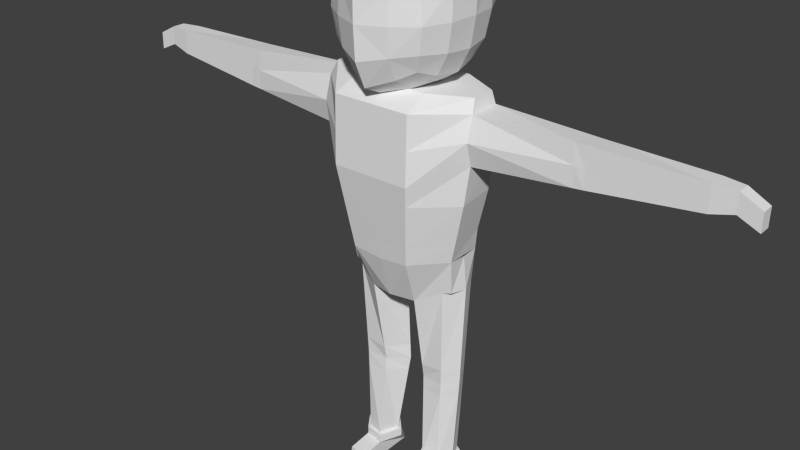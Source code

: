 # Source: Dummy.blend  (saved by Blender 2.75.0; exported with 4.5.12 LTS)
import bpy
from mathutils import Matrix  # noqa: F401  (used for matrix-valued properties, if any)

bpy.ops.wm.read_factory_settings(use_empty=True)
scene = bpy.context.scene
scene.name = 'Scene'

# ---- collections
col_collection_1 = bpy.data.collections.new('Collection 1'); scene.collection.children.link(col_collection_1)
col_collection_8 = bpy.data.collections.new('Collection 8'); scene.collection.children.link(col_collection_8)

# ---- world
world_world = bpy.data.worlds.new('World'); scene.world = world_world
world_world.color = (0.05088, 0.05088, 0.05088)
world_world.use_sun_shadow = False
world_world.sun_shadow_jitter_overblur = 0.0
world_world.cycles.sampling_method = 'MANUAL'
world_world.cycles.sample_map_resolution = 256

# ---- meshes
me_cube_001 = bpy.data.meshes.new('Cube.001')
me_cube_001.from_pydata([(-4.293, -0.1668, 1.785), (-4.296, 0.01643, 1.525), (-2.598, 0.1028, 1.805), (-2.598, 0.09615, 1.311), (-2.581, -0.2461, 1.841), (-2.598, -0.2536, 1.311), (-4.009, 0.05187, 1.797), (-4.009, -0.1971, 1.797), (-4.005, 0.0481, 1.455), (-4.005, -0.2035, 1.455), (-2.589, -0.2498, 1.576), (-2.598, 0.0995, 1.558), (-4.005, -0.2005, 1.626), (-4.005, 0.05013, 1.626), (-4.294, 0.02031, 1.785), (-4.568, -0.1629, 1.522), (-4.569, -0.165, 1.4), (-4.568, 0.01422, 1.643), (-4.568, -0.161, 1.643), (-4.568, 0.01261, 1.522), (-4.569, 0.01105, 1.4), (-2.455, 0.101, 1.299), (-2.455, -0.2586, 1.299), (-2.455, 0.1079, 1.808), (-2.439, -0.2509, 1.84), (-2.455, 0.1134, 1.553), (-2.447, -0.2637, 1.569), (-2.827, 0.08832, 1.335), (-2.828, -0.2454, 1.335), (-2.828, 0.09454, 1.804), (-2.813, -0.2381, 1.834), (-2.828, 0.09146, 1.569), (-2.82, -0.2418, 1.584), (-4.295, -0.1684, 1.655), (-4.296, -0.1706, 1.525), (-4.295, 0.01809, 1.655), (4.294, 0.02031, 1.785), (4.296, 0.01643, 1.525), (2.598, 0.1028, 1.805), (2.598, 0.09615, 1.311), (2.581, -0.2461, 1.841), (2.598, -0.2536, 1.311), (4.009, 0.05187, 1.797), (4.009, -0.1971, 1.797), (4.005, 0.0481, 1.455), (4.005, -0.2035, 1.455), (2.589, -0.2498, 1.576), (2.598, 0.0995, 1.558), (4.005, -0.2005, 1.626), (4.005, 0.05013, 1.626), (4.293, -0.1668, 1.785), (4.568, -0.1629, 1.522), (4.569, -0.165, 1.4), (4.568, 0.01422, 1.643), (4.568, -0.161, 1.643), (4.568, 0.01261, 1.522), (4.569, 0.01105, 1.4), (2.455, 0.101, 1.299), (2.455, -0.2586, 1.299), (2.455, 0.1079, 1.808), (2.439, -0.2509, 1.84), (2.455, 0.1134, 1.553), (2.447, -0.2637, 1.569), (2.827, 0.08832, 1.335), (2.828, -0.2454, 1.335), (2.828, 0.09454, 1.804), (2.813, -0.2381, 1.834), (2.828, 0.09146, 1.569), (2.82, -0.2418, 1.584), (0.3577, 0.8603, 3.29), (0.3466, 0.7824, 2.559), (0.849, 0.3589, 3.308), (0.8473, -0.3668, 3.298), (0.7875, -0.3632, 2.509), (0.7872, 0.3414, 2.524), (0.356, -0.9064, 3.249), (0.3469, -0.8925, 2.485), (0.3468, 0.309, 2.087), (0.3471, -0.4229, 2.018), (0.407, -0.4476, 3.811), (0.4086, 0.376, 3.848), (0.3746, 0.8791, 2.898), (0.9154, -0.00265, 3.353), (0.8491, -0.3828, 2.885), (0.8342, -0.00544, 2.491), (0.8494, 0.3754, 2.891), (0.3743, -0.9244, 2.864), (0.3723, -0.03347, 1.99), (0.4534, -0.0338, 3.907), (0.3507, 0.7009, 3.639), (0.6594, 0.6644, 3.256), (0.6301, 0.6224, 2.561), (0.3214, 0.5869, 2.285), (0.723, 0.3424, 3.664), (0.7205, -0.3701, 3.642), (0.6569, -0.6844, 3.233), (0.6305, -0.6771, 2.525), (0.6308, -0.3594, 2.208), (0.6303, 0.3037, 2.243), (0.3482, -0.7702, 3.583), (0.3219, -0.7467, 2.18), (0.8993, -0.002022, 2.895), (0.6807, 0.6892, 2.887), (0.7956, -0.01176, 3.734), (0.6802, -0.7094, 2.871), (0.6739, -0.01517, 2.177), (0.539, -0.606, 2.293), (0.588, -0.6197, 3.497), (0.5385, 0.5132, 2.354), (0.5908, 0.5818, 3.532), (1.106, -0.3063, 1.183), (1.106, 0.1468, 1.183), (1.106, -0.2966, 1.833), (0.8381, 0.2205, -0.1974), (1.106, 0.1555, 1.833), (0.8381, -0.2788, -0.2041), (0.6813, -0.2402, -0.7213), (0.7986, -0.2087, -0.6969), (0.7986, 0.2106, -0.6878), (0.8982, 0.1752, 0.1184), (0.8982, -0.2941, 0.04954), (1.041, 0.175, 0.7157), (1.041, -0.3304, 0.6516), (1.062, -0.201, 2.001), (1.062, 0.1342, 2.001), (0.553, -0.837, 0.9257), (0.553, 0.6199, 0.9257), (0.553, 0.6073, 1.85), (0.419, -0.6602, -0.2376), (0.419, 0.6354, -0.2309), (0.553, -0.8118, 1.85), (0.3421, -0.3934, -0.8915), (0.4023, 0.3709, -0.7372), (0.4491, -0.6999, 0.02357), (0.4491, 0.5179, 0.09241), (0.5205, 0.5172, 0.7076), (0.5205, -0.7942, 0.6435), (0.5309, 0.4115, 2.001), (0.5309, -0.4582, 2.001), (0.6094, -0.1912, -3.451), (0.6879, 0.1495, -3.451), (0.3853, -0.2437, -3.451), (0.4926, 0.2545, -3.451), (0.3288, -0.1621, -2.178), (0.6356, -0.1814, -2.182), (0.7407, 0.1797, -2.202), (0.3751, 0.2777, -2.2), (0.8503, -0.02906, -0.2067), (0.8731, 0.001061, -0.6983), (0.8733, 0.001004, -0.6954), (0.1239, 0.04958, -0.845), (0.7373, -0.01347, -3.451), (0.2789, 0.02494, -3.451), (0.101, 0.09281, -2.192), (0.8158, -0.004259, -2.196), (0.6265, -0.2327, -3.451), (0.7223, 0.1833, -3.451), (0.353, -0.2968, -3.451), (0.484, 0.3114, -3.451), (0.7826, -0.01572, -3.451), (0.2231, 0.03116, -3.451), (0.3514, -0.2978, -3.57), (0.4824, 0.3104, -3.57), (0.781, -0.01673, -3.57), (0.2215, 0.03015, -3.57), (0.625, -0.5925, -3.608), (0.3514, -0.6566, -3.608), (0.3514, -0.6822, -3.813), (0.625, 0.3301, -3.813), (0.3514, 0.266, -3.813), (0.4882, 0.2981, -3.813), (0.7207, 0.1823, -3.57), (0.625, -0.2337, -3.57), (0.625, -0.6182, -3.813), (1.106, -0.3947, 1.508), (1.106, 0.2444, 1.508), (0.553, -0.8244, 1.388), (0.553, 0.6136, 1.388), (4.295, -0.1684, 1.655), (4.295, 0.01809, 1.655), (0.6429, -0.1908, -1.952), (0.3794, 0.2927, -1.969), (0.331, -0.1992, -1.978), (0.825, -0.003413, -1.958), (0.1047, 0.08586, -1.982), (0.75, 0.1847, -1.963), (4.296, -0.1706, 1.525), (0.3374, -0.1745, -2.371), (0.7327, 0.1751, -2.392), (0.6316, -0.1829, -2.375), (0.393, 0.2742, -2.39), (0.1281, 0.08248, -2.383), (0.8039, -0.00566, -2.387), (-0.3577, 0.8603, 3.29), (-0.3466, 0.7824, 2.559), (-0.849, 0.3589, 3.308), (-0.8473, -0.3668, 3.298), (-0.7875, -0.3632, 2.509), (-0.7872, 0.3414, 2.524), (-0.356, -0.9064, 3.249), (-0.3469, -0.8925, 2.485), (-0.3468, 0.309, 2.087), (-0.3471, -0.4229, 2.018), (-0.407, -0.4476, 3.811), (-0.4086, 0.376, 3.848), (0.0, 1.001, 3.368), (-0.3746, 0.8791, 2.898), (0.0, 0.8821, 2.536), (-0.9154, -0.00265, 3.353), (-0.8491, -0.3828, 2.885), (-0.8342, -0.00544, 2.491), (-0.8494, 0.3754, 2.891), (0.0, -1.081, 3.305), (0.0, -1.059, 2.416), (-0.3743, -0.9244, 2.864), (0.0, 0.3359, 1.993), (-0.3723, -0.03347, 1.99), (0.0, -0.52, 1.883), (-0.4534, -0.0338, 3.907), (0.0, 0.4347, 3.945), (0.0, -0.5622, 3.892), (-0.3507, 0.7009, 3.639), (-0.6594, 0.6644, 3.256), (-0.6301, 0.6224, 2.561), (-0.3214, 0.5869, 2.285), (-0.723, 0.3424, 3.664), (-0.7205, -0.3701, 3.642), (-0.6569, -0.6844, 3.233), (-0.6305, -0.6771, 2.525), (-0.6308, -0.3594, 2.208), (-0.6303, 0.3037, 2.243), (-0.3482, -0.7702, 3.583), (-0.3219, -0.7467, 2.18), (0.0, 1.007, 2.916), (-0.8993, -0.002022, 2.895), (0.0, -1.084, 2.861), (0.0, -0.05606, 1.866), (0.0, -0.0623, 3.976), (0.0, 0.8241, 3.757), (-0.6807, 0.6892, 2.887), (0.0, 0.6504, 2.228), (-0.7956, -0.01176, 3.734), (-0.6802, -0.7094, 2.871), (-0.6739, -0.01517, 2.177), (0.0, -0.9425, 3.674), (0.0, -0.9046, 2.061), (-0.539, -0.606, 2.293), (-0.588, -0.6197, 3.497), (-0.5385, 0.5132, 2.354), (-0.5908, 0.5818, 3.532), (0.0, 0.6199, 0.9257), (0.0, -0.837, 0.9257), (-1.106, -0.3063, 1.183), (-1.106, 0.1468, 1.183), (-1.106, -0.2966, 1.833), (-0.8381, 0.2205, -0.1974), (-1.106, 0.1555, 1.833), (0.0, 0.6073, 1.85), (0.0, 0.6354, -0.2644), (0.0, -0.8118, 1.85), (0.0, -0.6602, -0.2711), (-0.8381, -0.2788, -0.2041), (-0.6813, -0.2402, -0.7213), (0.0, 0.5527, -0.6805), (0.0, -0.4732, -0.8792), (-0.7986, -0.2087, -0.6969), (-0.7986, 0.2106, -0.6878), (-0.8982, 0.1752, 0.1184), (-0.8982, -0.2941, 0.04954), (0.0, -0.6999, -0.002403), (0.0, 0.5179, 0.06644), (-1.041, 0.175, 0.7157), (-1.041, -0.3304, 0.6516), (0.0, -0.7942, 0.6354), (0.0, 0.5172, 0.6994), (-1.062, -0.201, 2.001), (-1.062, 0.1342, 2.001), (0.0, 0.4115, 2.001), (0.0, -0.4582, 2.001), (-0.553, -0.837, 0.9257), (-0.553, 0.6199, 0.9257), (-0.553, 0.6073, 1.85), (-0.419, -0.6602, -0.2376), (-0.419, 0.6354, -0.2309), (-0.553, -0.8118, 1.85), (-0.3421, -0.3934, -0.8915), (-0.4023, 0.3709, -0.7372), (-0.4491, -0.6999, 0.02357), (-0.4491, 0.5179, 0.09241), (-0.5205, 0.5172, 0.7076), (-0.5205, -0.7942, 0.6435), (-0.5309, 0.4115, 2.001), (-0.5309, -0.4582, 2.001), (-0.6094, -0.1912, -3.451), (-0.6879, 0.1495, -3.451), (-0.3853, -0.2437, -3.451), (-0.4926, 0.2545, -3.451), (-0.3288, -0.1621, -2.178), (-0.6356, -0.1814, -2.182), (-0.7407, 0.1797, -2.202), (-0.3751, 0.2777, -2.2), (-0.8503, -0.02906, -0.2067), (-0.8731, 0.001061, -0.6983), (-0.8733, 0.001004, -0.6954), (0.0, 0.05004, -0.8535), (-0.1239, 0.04958, -0.845), (-0.7373, -0.01347, -3.451), (-0.2789, 0.02494, -3.451), (-0.101, 0.09281, -2.192), (-0.8158, -0.004259, -2.196), (-0.6265, -0.2327, -3.451), (-0.7223, 0.1833, -3.451), (-0.353, -0.2968, -3.451), (-0.484, 0.3114, -3.451), (-0.7826, -0.01572, -3.451), (-0.2231, 0.03116, -3.451), (-0.3514, -0.2978, -3.57), (-0.4824, 0.3104, -3.57), (-0.781, -0.01673, -3.57), (-0.2215, 0.03015, -3.57), (-0.3514, -0.6566, -3.608), (-0.625, -0.6182, -3.813), (-0.3514, -0.6822, -3.813), (-0.3514, 0.266, -3.813), (-0.4882, 0.2981, -3.813), (-0.7207, 0.1823, -3.57), (-0.625, -0.2337, -3.57), (-0.625, -0.5925, -3.608), (-0.625, 0.3301, -3.813), (0.0, -0.8244, 1.388), (-1.106, -0.3947, 1.508), (0.0, 0.6136, 1.388), (-1.106, 0.2444, 1.508), (-0.553, -0.8244, 1.388), (-0.553, 0.6136, 1.388), (-0.6429, -0.1908, -1.952), (-0.3794, 0.2927, -1.969), (-0.331, -0.1992, -1.978), (-0.825, -0.003413, -1.958), (-0.1047, 0.08586, -1.982), (-0.75, 0.1847, -1.963), (-0.3374, -0.1745, -2.371), (-0.7327, 0.1751, -2.392), (-0.6316, -0.1829, -2.375), (-0.393, 0.2742, -2.39), (-0.1281, 0.08248, -2.383), (-0.8039, -0.00566, -2.387)], [], [(26, 10, 5, 22), (22, 5, 3, 21), (23, 2, 4, 24), (25, 11, 2, 23), (32, 12, 9, 28), (28, 9, 8, 27), (29, 6, 7, 30), (31, 13, 6, 29), (27, 8, 13, 31), (30, 7, 12, 32), (21, 3, 11, 25), (24, 4, 10, 26), (19, 20, 16, 15), (17, 19, 15, 18), (4, 30, 32, 10), (3, 27, 31, 11), (11, 31, 29, 2), (2, 29, 30, 4), (5, 28, 27, 3), (10, 32, 28, 5), (13, 35, 14, 6), (6, 14, 0, 7), (9, 34, 1, 8), (12, 33, 34, 9), (7, 0, 33, 12), (8, 1, 35, 13), (34, 16, 20, 1), (35, 19, 17, 14), (14, 17, 18, 0), (0, 18, 15, 33), (1, 20, 19, 35), (33, 15, 16, 34), (62, 58, 41, 46), (58, 57, 39, 41), (59, 60, 40, 38), (61, 59, 38, 47), (68, 64, 45, 48), (64, 63, 44, 45), (65, 66, 43, 42), (67, 65, 42, 49), (63, 67, 49, 44), (66, 68, 48, 43), (57, 61, 47, 39), (60, 62, 46, 40), (55, 51, 52, 56), (53, 54, 51, 55), (40, 46, 68, 66), (39, 47, 67, 63), (47, 38, 65, 67), (38, 40, 66, 65), (41, 39, 63, 64), (46, 41, 64, 68), (69, 81, 233, 205), (69, 205, 238, 89), (69, 89, 109, 90), (69, 90, 102, 81), (70, 207, 233, 81), (70, 81, 102, 91), (70, 91, 108, 92), (70, 92, 240, 207), (71, 82, 101, 85), (71, 85, 102, 90), (71, 90, 109, 93), (71, 93, 103, 82), (72, 83, 101, 82), (72, 82, 103, 94), (72, 94, 107, 95), (72, 95, 104, 83), (73, 84, 101, 83), (73, 83, 104, 96), (73, 96, 106, 97), (73, 97, 105, 84), (74, 85, 101, 84), (74, 84, 105, 98), (74, 98, 108, 91), (74, 91, 102, 85), (75, 212, 235, 86), (75, 86, 104, 95), (75, 95, 107, 99), (75, 99, 244, 212), (76, 86, 235, 213), (76, 213, 245, 100), (76, 100, 106, 96), (76, 96, 104, 86), (77, 87, 236, 215), (77, 215, 240, 92), (77, 92, 108, 98), (77, 98, 105, 87), (78, 87, 105, 97), (78, 97, 106, 100), (78, 100, 245, 217), (79, 88, 237, 220), (79, 220, 244, 99), (79, 99, 107, 94), (79, 94, 103, 88), (80, 219, 237, 88), (80, 88, 103, 93), (80, 93, 109, 89), (80, 89, 238, 219), (147, 115, 117, 148), (134, 119, 113, 129), (127, 257, 277, 137), (177, 175, 111, 126), (133, 269, 260, 128), (176, 329, 251, 125), (189, 187, 141, 139), (128, 260, 264, 131), (136, 273, 269, 133), (121, 122, 120, 119), (135, 121, 119, 134), (126, 111, 121, 135), (111, 110, 122, 121), (125, 251, 273, 136), (138, 137, 277, 278), (112, 114, 124, 123), (130, 112, 123, 138), (259, 130, 138, 278), (123, 124, 137, 138), (110, 125, 136, 122), (250, 126, 135, 274), (274, 135, 134, 270), (122, 136, 133, 120), (304, 263, 132, 150), (174, 176, 125, 110), (331, 177, 126, 250), (114, 127, 137, 124), (258, 129, 132, 263), (270, 134, 129, 258), (190, 188, 140, 142), (192, 189, 139, 151), (191, 190, 142, 152), (184, 181, 146, 153), (183, 180, 144, 154), (180, 182, 143, 144), (182, 184, 153, 143), (187, 191, 152, 141), (188, 192, 151, 140), (264, 304, 150, 131), (116, 149, 148, 117), (142, 140, 156, 158), (152, 142, 158, 160), (140, 151, 159, 156), (141, 152, 160, 157), (139, 141, 157, 155), (151, 139, 155, 159), (157, 160, 164, 161), (160, 158, 162, 164), (164, 169, 167, 166, 161), (119, 120, 115, 113), (149, 118, 148), (129, 113, 118, 132), (115, 116, 117), (115, 128, 131, 116), (120, 133, 128, 115), (181, 185, 145, 146), (185, 183, 154, 145), (113, 147, 148, 118), (169, 164, 162), (257, 127, 177, 331), (112, 130, 176, 174), (130, 259, 329, 176), (127, 114, 175, 177), (118, 149, 183, 185), (132, 118, 185, 181), (131, 150, 184, 182), (116, 131, 182, 180), (149, 116, 180, 183), (150, 132, 181, 184), (145, 154, 192, 188), (143, 153, 191, 187), (153, 146, 190, 191), (154, 144, 189, 192), (146, 145, 188, 190), (144, 143, 187, 189), (193, 205, 233, 206), (193, 221, 238, 205), (193, 222, 249, 221), (193, 206, 239, 222), (194, 206, 233, 207), (194, 223, 239, 206), (194, 224, 248, 223), (194, 207, 240, 224), (195, 211, 234, 208), (195, 222, 239, 211), (195, 225, 249, 222), (195, 208, 241, 225), (196, 208, 234, 209), (196, 226, 241, 208), (196, 227, 247, 226), (196, 209, 242, 227), (197, 209, 234, 210), (197, 228, 242, 209), (197, 229, 246, 228), (197, 210, 243, 229), (198, 210, 234, 211), (198, 230, 243, 210), (198, 223, 248, 230), (198, 211, 239, 223), (199, 214, 235, 212), (199, 227, 242, 214), (199, 231, 247, 227), (199, 212, 244, 231), (200, 232, 245, 213), (200, 228, 246, 232), (200, 214, 242, 228), (201, 215, 236, 216), (201, 224, 240, 215), (201, 230, 248, 224), (201, 216, 243, 230), (202, 229, 243, 216), (202, 232, 246, 229), (202, 217, 245, 232), (203, 220, 237, 218), (203, 231, 244, 220), (203, 226, 247, 231), (203, 218, 241, 226), (204, 218, 237, 219), (204, 225, 241, 218), (204, 221, 249, 225), (204, 219, 238, 221), (301, 302, 265, 261), (288, 283, 255, 267), (281, 291, 277, 257), (334, 280, 253, 332), (287, 282, 260, 269), (333, 279, 251, 329), (343, 293, 295, 341), (282, 285, 264, 260), (290, 287, 269, 273), (271, 267, 268, 272), (289, 288, 267, 271), (280, 289, 271, 253), (253, 271, 272, 252), (279, 290, 273, 251), (292, 278, 277, 291), (254, 275, 276, 256), (284, 292, 275, 254), (259, 278, 292, 284), (275, 292, 291, 276), (252, 272, 290, 279), (250, 274, 289, 280), (274, 270, 288, 289), (272, 268, 287, 290), (304, 305, 286, 263), (330, 252, 279, 333), (331, 250, 280, 334), (256, 276, 291, 281), (258, 263, 286, 283), (270, 258, 283, 288), (344, 296, 294, 342), (346, 306, 293, 343), (345, 307, 296, 344), (339, 308, 300, 336), (338, 309, 298, 335), (335, 298, 297, 337), (337, 297, 308, 339), (341, 295, 307, 345), (342, 294, 306, 346), (264, 285, 305, 304), (262, 265, 302, 303), (296, 313, 311, 294), (307, 315, 313, 296), (294, 311, 314, 306), (295, 312, 315, 307), (293, 310, 312, 295), (306, 314, 310, 293), (312, 316, 319, 315), (315, 319, 317, 313), (319, 316, 320, 322, 323), (267, 255, 261, 268), (303, 302, 266), (283, 286, 266, 255), (261, 265, 262), (261, 262, 285, 282), (268, 261, 282, 287), (336, 300, 299, 340), (340, 299, 309, 338), (255, 266, 302, 301), (323, 317, 319), (257, 331, 334, 281), (254, 330, 333, 284), (284, 333, 329, 259), (281, 334, 332, 256), (266, 340, 338, 303), (286, 336, 340, 266), (285, 337, 339, 305), (262, 335, 337, 285), (303, 338, 335, 262), (305, 339, 336, 286), (299, 342, 346, 309), (297, 341, 345, 308), (308, 345, 344, 300), (309, 346, 343, 298), (300, 344, 342, 299), (298, 343, 341, 297), (235, 214, 200, 213), (49, 42, 36, 179), (42, 43, 50, 36), (45, 44, 37, 186), (48, 45, 186, 178), (43, 48, 178, 50), (44, 49, 179, 37), (186, 37, 56, 52), (179, 36, 53, 55), (36, 50, 54, 53), (50, 178, 51, 54), (37, 179, 55, 56), (178, 186, 52, 51), (112, 174, 62, 60), (111, 175, 61, 57), (175, 114, 59, 61), (114, 112, 60, 59), (110, 111, 57, 58), (174, 110, 58, 62), (155, 157, 161, 172), (159, 155, 172, 163), (158, 156, 171, 162), (156, 159, 163, 171), (172, 161, 166, 165), (165, 166, 167, 173), (173, 167, 169, 170, 168), (168, 170, 169, 162, 171), (163, 172, 165, 173, 168, 171), (310, 326, 316, 312), (314, 318, 326, 310), (313, 317, 325, 311), (311, 325, 318, 314), (326, 327, 320, 316), (327, 321, 322, 320), (321, 328, 324, 323, 322), (328, 325, 317, 323, 324), (318, 325, 328, 321, 327, 326), (254, 24, 26, 330), (253, 21, 25, 332), (332, 25, 23, 256), (256, 23, 24, 254), (252, 22, 21, 253), (330, 26, 22, 252)])
_uv = me_cube_001.uv_layers.new(name='UVMap')
_uv.uv.foreach_set('vector', [0.5235, 0.8753, 0.5076, 0.8753, 0.5078, 0.846, 0.5237, 0.8452, 0.5237, 0.8452, 0.5078, 0.846, 0.5042, 0.8074, 0.52, 0.8054, 0.5176, 0.945, 0.5018, 0.9431, 0.5073, 0.9046, 0.5229, 0.9053, 0.5137, 0.9731, 0.4979, 0.9703, 0.5018, 0.9431, 0.5176, 0.945, 0.482, 0.8752, 0.3502, 0.8748, 0.351, 0.8558, 0.4823, 0.8475, 0.4823, 0.8475, 0.351, 0.8558, 0.3482, 0.8279, 0.4788, 0.8107, 0.4764, 0.9396, 0.3462, 0.9214, 0.3491, 0.8938, 0.4817, 0.9029, 0.4727, 0.9655, 0.3438, 0.9403, 0.3462, 0.9214, 0.4764, 0.9396, 0.4788, 0.8107, 0.3482, 0.8279, 0.3438, 0.8094, 0.4729, 0.7852, 0.4817, 0.9029, 0.3491, 0.8938, 0.3502, 0.8748, 0.482, 0.8752, 0.52, 0.8054, 0.5042, 0.8074, 0.4981, 0.7807, 0.5139, 0.7776, 0.5229, 0.9053, 0.5073, 0.9046, 0.5076, 0.8753, 0.5235, 0.8753, 0.3125, 0.4662, 0.3125, 0.4526, 0.3321, 0.4524, 0.3321, 0.466, 0.3125, 0.4797, 0.3125, 0.4662, 0.3321, 0.466, 0.332, 0.4794, 0.5073, 0.9046, 0.4817, 0.9029, 0.482, 0.8752, 0.5076, 0.8753, 0.5042, 0.8074, 0.4788, 0.8107, 0.4729, 0.7852, 0.4981, 0.7807, 0.4979, 0.9703, 0.4727, 0.9655, 0.4764, 0.9396, 0.5018, 0.9431, 0.5018, 0.9431, 0.4764, 0.9396, 0.4817, 0.9029, 0.5073, 0.9046, 0.5078, 0.846, 0.4823, 0.8475, 0.4788, 0.8107, 0.5042, 0.8074, 0.5076, 0.8753, 0.482, 0.8752, 0.4823, 0.8475, 0.5078, 0.846, 0.8062, 0.8405, 0.7888, 0.9097, 0.7664, 0.8913, 0.7648, 0.8351, 0.7648, 0.8351, 0.7664, 0.8913, 0.7427, 0.8971, 0.695, 0.8606, 0.6916, 0.9616, 0.7413, 0.9255, 0.7683, 0.9308, 0.7578, 0.9998, 0.6787, 0.9129, 0.7361, 0.9111, 0.7413, 0.9255, 0.6916, 0.9616, 0.695, 0.8606, 0.7427, 0.8971, 0.7361, 0.9111, 0.6787, 0.9129, 0.7578, 0.9998, 0.7683, 0.9308, 0.7888, 0.9097, 0.8069, 0.9895, 0.7415, 0.9252, 0.754, 0.9136, 0.7543, 0.9136, 0.7681, 0.9303, 0.7881, 0.9097, 0.7544, 0.9132, 0.7544, 0.9127, 0.7663, 0.8918, 0.7663, 0.8918, 0.7544, 0.9127, 0.7538, 0.9129, 0.7429, 0.8974, 0.7429, 0.8974, 0.7538, 0.9129, 0.7538, 0.9133, 0.7364, 0.9112, 0.7681, 0.9303, 0.7543, 0.9136, 0.7544, 0.9132, 0.7881, 0.9097, 0.7364, 0.9112, 0.7538, 0.9133, 0.754, 0.9136, 0.7415, 0.9252, 0.1511, 0.8739, 0.1509, 0.8438, 0.1668, 0.8447, 0.167, 0.874, 0.1509, 0.8438, 0.1546, 0.804, 0.1704, 0.8061, 0.1668, 0.8447, 0.157, 0.9437, 0.1517, 0.904, 0.1673, 0.9033, 0.1729, 0.9417, 0.1609, 0.9718, 0.157, 0.9437, 0.1729, 0.9417, 0.1767, 0.969, 0.1926, 0.8739, 0.1923, 0.8462, 0.3237, 0.8545, 0.3244, 0.8734, 0.1923, 0.8462, 0.1958, 0.8093, 0.3264, 0.8266, 0.3237, 0.8545, 0.1982, 0.9383, 0.1929, 0.9016, 0.3256, 0.8925, 0.3284, 0.9201, 0.2019, 0.9642, 0.1982, 0.9383, 0.3284, 0.9201, 0.3308, 0.939, 0.1958, 0.8093, 0.2017, 0.7839, 0.3308, 0.8081, 0.3264, 0.8266, 0.1929, 0.9016, 0.1926, 0.8739, 0.3244, 0.8734, 0.3256, 0.8925, 0.1546, 0.804, 0.1607, 0.7763, 0.1765, 0.7793, 0.1704, 0.8061, 0.1517, 0.904, 0.1511, 0.8739, 0.167, 0.874, 0.1673, 0.9033, 0.3321, 0.4383, 0.3125, 0.438, 0.3125, 0.4244, 0.3321, 0.4247, 0.332, 0.4518, 0.3125, 0.4514, 0.3125, 0.438, 0.3321, 0.4383, 0.1673, 0.9033, 0.167, 0.874, 0.1926, 0.8739, 0.1929, 0.9016, 0.1704, 0.8061, 0.1765, 0.7793, 0.2017, 0.7839, 0.1958, 0.8093, 0.1767, 0.969, 0.1729, 0.9417, 0.1982, 0.9383, 0.2019, 0.9642, 0.1729, 0.9417, 0.1673, 0.9033, 0.1929, 0.9016, 0.1982, 0.9383, 0.1668, 0.8447, 0.1704, 0.8061, 0.1958, 0.8093, 0.1923, 0.8462, 0.167, 0.874, 0.1668, 0.8447, 0.1923, 0.8462, 0.1926, 0.8739, 0.2516, 0.6533, 0.2634, 0.6111, 0.3119, 0.6232, 0.2911, 0.6826, 0.2516, 0.6533, 0.2911, 0.6826, 0.2522, 0.7262, 0.2247, 0.687, 0.2516, 0.6533, 0.2247, 0.687, 0.207, 0.6623, 0.2185, 0.6361, 0.2516, 0.6533, 0.2185, 0.6361, 0.2275, 0.6028, 0.2634, 0.6111, 0.2651, 0.5709, 0.3115, 0.5663, 0.3119, 0.6232, 0.2634, 0.6111, 0.2651, 0.5709, 0.2634, 0.6111, 0.2275, 0.6028, 0.2302, 0.5713, 0.2651, 0.5709, 0.2302, 0.5713, 0.2304, 0.5458, 0.254, 0.533, 0.2651, 0.5709, 0.254, 0.533, 0.2938, 0.5137, 0.3115, 0.5663, 0.1862, 0.6313, 0.1554, 0.6281, 0.1628, 0.5897, 0.1959, 0.5965, 0.1862, 0.6313, 0.1959, 0.5965, 0.2275, 0.6028, 0.2185, 0.6361, 0.1862, 0.6313, 0.2185, 0.6361, 0.207, 0.6623, 0.179, 0.6628, 0.1862, 0.6313, 0.179, 0.6628, 0.1491, 0.6589, 0.1554, 0.6281, 0.125, 0.6191, 0.129, 0.5825, 0.1628, 0.5897, 0.1554, 0.6281, 0.125, 0.6191, 0.1554, 0.6281, 0.1491, 0.6589, 0.119, 0.6506, 0.125, 0.6191, 0.119, 0.6506, 0.09136, 0.6386, 0.09117, 0.6105, 0.125, 0.6191, 0.09117, 0.6105, 0.09516, 0.575, 0.129, 0.5825, 0.1362, 0.547, 0.1701, 0.5533, 0.1628, 0.5897, 0.129, 0.5825, 0.1362, 0.547, 0.129, 0.5825, 0.09516, 0.575, 0.1017, 0.5403, 0.1362, 0.547, 0.1017, 0.5403, 0.1099, 0.5131, 0.1408, 0.5124, 0.1362, 0.547, 0.1408, 0.5124, 0.1769, 0.5192, 0.1701, 0.5533, 0.201, 0.5632, 0.1959, 0.5965, 0.1628, 0.5897, 0.1701, 0.5533, 0.201, 0.5632, 0.1701, 0.5533, 0.1769, 0.5192, 0.2075, 0.533, 0.201, 0.5632, 0.2075, 0.533, 0.2304, 0.5458, 0.2302, 0.5713, 0.201, 0.5632, 0.2302, 0.5713, 0.2275, 0.6028, 0.1959, 0.5965, 0.05104, 0.6124, 0.0003167, 0.6224, 0.002578, 0.5591, 0.05535, 0.5677, 0.05104, 0.6124, 0.05535, 0.5677, 0.09516, 0.575, 0.09117, 0.6105, 0.05104, 0.6124, 0.09117, 0.6105, 0.09136, 0.6386, 0.06258, 0.6529, 0.05104, 0.6124, 0.06258, 0.6529, 0.01692, 0.6746, 0.0003167, 0.6224, 0.06515, 0.5237, 0.05535, 0.5677, 0.002578, 0.5591, 0.02074, 0.4984, 0.06515, 0.5237, 0.02074, 0.4984, 0.051, 0.4538, 0.08707, 0.4882, 0.06515, 0.5237, 0.08707, 0.4882, 0.1099, 0.5131, 0.1017, 0.5403, 0.06515, 0.5237, 0.1017, 0.5403, 0.09516, 0.575, 0.05535, 0.5677, 0.2267, 0.5018, 0.1867, 0.476, 0.2164, 0.4284, 0.261, 0.4666, 0.2267, 0.5018, 0.261, 0.4666, 0.2938, 0.5137, 0.254, 0.533, 0.2267, 0.5018, 0.254, 0.533, 0.2304, 0.5458, 0.2075, 0.533, 0.2267, 0.5018, 0.2075, 0.533, 0.1769, 0.5192, 0.1867, 0.476, 0.1318, 0.47, 0.1867, 0.476, 0.1769, 0.5192, 0.1408, 0.5124, 0.1318, 0.47, 0.1408, 0.5124, 0.1099, 0.5131, 0.08707, 0.4882, 0.1318, 0.47, 0.08707, 0.4882, 0.051, 0.4538, 0.1028, 0.4244, 0.09832, 0.6799, 0.1411, 0.6923, 0.1269, 0.7477, 0.06045, 0.7183, 0.09832, 0.6799, 0.06045, 0.7183, 0.01692, 0.6746, 0.06258, 0.6529, 0.09832, 0.6799, 0.06258, 0.6529, 0.09136, 0.6386, 0.119, 0.6506, 0.09832, 0.6799, 0.119, 0.6506, 0.1491, 0.6589, 0.1411, 0.6923, 0.1835, 0.6975, 0.1969, 0.7477, 0.1269, 0.7477, 0.1411, 0.6923, 0.1835, 0.6975, 0.1411, 0.6923, 0.1491, 0.6589, 0.179, 0.6628, 0.1835, 0.6975, 0.179, 0.6628, 0.207, 0.6623, 0.2247, 0.687, 0.1835, 0.6975, 0.2247, 0.687, 0.2522, 0.7262, 0.1969, 0.7477, 0.5386, 0.1332, 0.5119, 0.1315, 0.5288, 0.09231, 0.5441, 0.09501, 0.6218, 0.1633, 0.5566, 0.1708, 0.5635, 0.1375, 0.6223, 0.1231, 0.5647, 0.3521, 0.5991, 0.4065, 0.5675, 0.4209, 0.5465, 0.3636, 0.5904, 0.3157, 0.5333, 0.3027, 0.5339, 0.2748, 0.6078, 0.2698, 0.4405, 0.1322, 0.3852, 0.09636, 0.4105, 0.05929, 0.4544, 0.1023, 0.4246, 0.292, 0.3508, 0.3135, 0.3438, 0.2386, 0.4193, 0.2418, 0.7984, 0.4422, 0.8258, 0.4416, 0.8225, 0.5412, 0.8015, 0.5414, 0.4544, 0.1023, 0.4105, 0.05929, 0.4911, 0.0003167, 0.5097, 0.04413, 0.4212, 0.2079, 0.3494, 0.193, 0.3852, 0.09636, 0.4405, 0.1322, 0.5452, 0.2327, 0.4972, 0.22, 0.5067, 0.1583, 0.5566, 0.1708, 0.6135, 0.2421, 0.5452, 0.2327, 0.5566, 0.1708, 0.6218, 0.1633, 0.6078, 0.2698, 0.5339, 0.2748, 0.5452, 0.2327, 0.6135, 0.2421, 0.5339, 0.2748, 0.4948, 0.2691, 0.4972, 0.22, 0.5452, 0.2327, 0.4193, 0.2418, 0.3438, 0.2386, 0.3494, 0.193, 0.4212, 0.2079, 0.4689, 0.3563, 0.5465, 0.3636, 0.5675, 0.4209, 0.4391, 0.4209, 0.4941, 0.3176, 0.5213, 0.323, 0.5163, 0.333, 0.4997, 0.3281, 0.4425, 0.3342, 0.4941, 0.3176, 0.4997, 0.3281, 0.4689, 0.3563, 0.384, 0.3847, 0.4425, 0.3342, 0.4689, 0.3563, 0.4391, 0.4209, 0.4997, 0.3281, 0.5163, 0.333, 0.5465, 0.3636, 0.4689, 0.3563, 0.4948, 0.2691, 0.4193, 0.2418, 0.4212, 0.2079, 0.4972, 0.22, 0.6813, 0.2881, 0.6078, 0.2698, 0.6135, 0.2421, 0.6868, 0.2506, 0.6868, 0.2506, 0.6135, 0.2421, 0.6218, 0.1633, 0.6838, 0.1526, 0.4972, 0.22, 0.4212, 0.2079, 0.4405, 0.1322, 0.5067, 0.1583, 0.572, 0.007103, 0.6411, 0.04654, 0.5885, 0.07245, 0.5663, 0.02427, 0.4873, 0.2949, 0.4246, 0.292, 0.4193, 0.2418, 0.4948, 0.2691, 0.6516, 0.3558, 0.5904, 0.3157, 0.6078, 0.2698, 0.6813, 0.2881, 0.5213, 0.323, 0.5647, 0.3521, 0.5465, 0.3636, 0.5163, 0.333, 0.6702, 0.1013, 0.6223, 0.1231, 0.5885, 0.07245, 0.6411, 0.04654, 0.6838, 0.1526, 0.6218, 0.1633, 0.6223, 0.1231, 0.6702, 0.1013, 0.8853, 0.4471, 0.917, 0.4527, 0.8972, 0.5474, 0.8773, 0.5438, 0.7755, 0.4439, 0.7984, 0.4422, 0.8015, 0.5414, 0.7814, 0.5416, 0.8561, 0.4423, 0.8853, 0.4471, 0.8773, 0.5438, 0.8489, 0.54, 0.859, 0.4071, 0.8899, 0.4092, 0.8865, 0.4298, 0.8578, 0.4255, 0.7723, 0.4046, 0.7964, 0.4024, 0.7976, 0.4241, 0.7742, 0.4263, 0.7964, 0.4024, 0.8257, 0.4041, 0.8267, 0.4232, 0.7976, 0.4241, 0.8257, 0.4041, 0.859, 0.4071, 0.8578, 0.4255, 0.8267, 0.4232, 0.8258, 0.4416, 0.8561, 0.4423, 0.8489, 0.54, 0.8225, 0.5412, 0.7578, 0.4459, 0.7755, 0.4439, 0.7814, 0.5416, 0.7658, 0.5427, 0.4911, 0.0003167, 0.572, 0.007103, 0.5663, 0.02427, 0.5097, 0.04413, 0.5224, 0.08132, 0.544, 0.09437, 0.5441, 0.09469, 0.5288, 0.09231, 0.885, 0.07961, 0.928, 0.0855, 0.9295, 0.09479, 0.8771, 0.0876, 0.3063, 0.784, 0.3058, 0.7492, 0.3107, 0.7451, 0.3114, 0.7877, 0.9531, 0.1093, 0.9608, 0.1333, 0.9554, 0.1352, 0.945, 0.1083, 0.8473, 0.2474, 0.8252, 0.2152, 0.8287, 0.2085, 0.8558, 0.2478, 0.9714, 0.1536, 1.002, 0.1694, 1.004, 0.1782, 0.9674, 0.1589, 0.9608, 0.1333, 0.9782, 0.16, 0.9755, 0.1659, 0.9554, 0.1352, 0.8558, 0.2478, 0.8287, 0.2085, 0.842, 0.1994, 0.8691, 0.2387, 0.3114, 0.7877, 0.3107, 0.7451, 0.324, 0.7451, 0.3246, 0.7877, 0.842, 0.1994, 0.8543, 0.1518, 0.9279, 0.257, 0.9045, 0.2724, 0.8691, 0.2387, 0.5566, 0.1708, 0.5067, 0.1583, 0.5119, 0.1315, 0.5635, 0.1375, 0.544, 0.09437, 0.5606, 0.09078, 0.5441, 0.09469, 0.6223, 0.1231, 0.5635, 0.1375, 0.5608, 0.09111, 0.5885, 0.07245, 0.5119, 0.1315, 0.5224, 0.08132, 0.5288, 0.09231, 0.5119, 0.1315, 0.4544, 0.1023, 0.5097, 0.04413, 0.5224, 0.08132, 0.5067, 0.1583, 0.4405, 0.1322, 0.4544, 0.1023, 0.5119, 0.1315, 0.8899, 0.4092, 0.9247, 0.4143, 0.9204, 0.4357, 0.8865, 0.4298, 0.7539, 0.4069, 0.7723, 0.4046, 0.7742, 0.4263, 0.7561, 0.4287, 0.5635, 0.1375, 0.5386, 0.1332, 0.5441, 0.09501, 0.5608, 0.09111, 0.3522, 0.7582, 0.3246, 0.7877, 0.324, 0.7451, 0.5991, 0.4065, 0.5647, 0.3521, 0.5904, 0.3157, 0.6516, 0.3558, 0.4941, 0.3176, 0.4425, 0.3342, 0.4246, 0.292, 0.4873, 0.2949, 0.4425, 0.3342, 0.384, 0.3847, 0.3508, 0.3135, 0.4246, 0.292, 0.5647, 0.3521, 0.5213, 0.323, 0.5333, 0.3027, 0.5904, 0.3157, 0.7393, 0.2908, 0.7597, 0.2891, 0.7723, 0.4046, 0.7539, 0.4069, 0.9075, 0.2982, 0.9466, 0.3001, 0.9247, 0.4143, 0.8899, 0.4092, 0.8229, 0.3024, 0.868, 0.3043, 0.859, 0.4071, 0.8257, 0.4041, 0.788, 0.2891, 0.8229, 0.3024, 0.8257, 0.4041, 0.7964, 0.4024, 0.7597, 0.2891, 0.788, 0.2891, 0.7964, 0.4024, 0.7723, 0.4046, 0.868, 0.3043, 0.9075, 0.2982, 0.8899, 0.4092, 0.859, 0.4071, 0.7561, 0.4287, 0.7742, 0.4263, 0.7755, 0.4439, 0.7578, 0.4459, 0.8267, 0.4232, 0.8578, 0.4255, 0.8561, 0.4423, 0.8258, 0.4416, 0.8578, 0.4255, 0.8865, 0.4298, 0.8853, 0.4471, 0.8561, 0.4423, 0.7742, 0.4263, 0.7976, 0.4241, 0.7984, 0.4422, 0.7755, 0.4439, 0.8865, 0.4298, 0.9204, 0.4357, 0.917, 0.4527, 0.8853, 0.4471, 0.7976, 0.4241, 0.8267, 0.4232, 0.8258, 0.4416, 0.7984, 0.4422, 0.3929, 0.588, 0.3438, 0.5902, 0.3599, 0.5293, 0.4068, 0.5464, 0.3929, 0.588, 0.3963, 0.631, 0.3515, 0.6481, 0.3438, 0.5902, 0.3929, 0.588, 0.4299, 0.5924, 0.4248, 0.6205, 0.3963, 0.631, 0.3929, 0.588, 0.4068, 0.5464, 0.4412, 0.5597, 0.4299, 0.5924, 0.4279, 0.5123, 0.4068, 0.5464, 0.3599, 0.5293, 0.3921, 0.4824, 0.4279, 0.5123, 0.4566, 0.5321, 0.4412, 0.5597, 0.4068, 0.5464, 0.4279, 0.5123, 0.4584, 0.4871, 0.4707, 0.5109, 0.4566, 0.5321, 0.4279, 0.5123, 0.3921, 0.4824, 0.4363, 0.4488, 0.4584, 0.4871, 0.4594, 0.6065, 0.4709, 0.5722, 0.5021, 0.5852, 0.4867, 0.6211, 0.4594, 0.6065, 0.4299, 0.5924, 0.4412, 0.5597, 0.4709, 0.5722, 0.4594, 0.6065, 0.4477, 0.6366, 0.4248, 0.6205, 0.4299, 0.5924, 0.4594, 0.6065, 0.4867, 0.6211, 0.4747, 0.6501, 0.4477, 0.6366, 0.5169, 0.6307, 0.4867, 0.6211, 0.5021, 0.5852, 0.5341, 0.5981, 0.5169, 0.6307, 0.5042, 0.6602, 0.4747, 0.6501, 0.4867, 0.6211, 0.5169, 0.6307, 0.5497, 0.6426, 0.5338, 0.6657, 0.5042, 0.6602, 0.5169, 0.6307, 0.5341, 0.5981, 0.5664, 0.6109, 0.5497, 0.6426, 0.5481, 0.5647, 0.5341, 0.5981, 0.5021, 0.5852, 0.5164, 0.5509, 0.5481, 0.5647, 0.5804, 0.5785, 0.5664, 0.6109, 0.5341, 0.5981, 0.5481, 0.5647, 0.5637, 0.5335, 0.5889, 0.5514, 0.5804, 0.5785, 0.5481, 0.5647, 0.5164, 0.5509, 0.53, 0.5188, 0.5637, 0.5335, 0.4853, 0.5418, 0.5164, 0.5509, 0.5021, 0.5852, 0.4709, 0.5722, 0.4853, 0.5418, 0.4969, 0.5131, 0.53, 0.5188, 0.5164, 0.5509, 0.4853, 0.5418, 0.4566, 0.5321, 0.4707, 0.5109, 0.4969, 0.5131, 0.4853, 0.5418, 0.4709, 0.5722, 0.4412, 0.5597, 0.4566, 0.5321, 0.5819, 0.6666, 0.6034, 0.6272, 0.652, 0.6496, 0.6183, 0.7033, 0.5819, 0.6666, 0.5497, 0.6426, 0.5664, 0.6109, 0.6034, 0.6272, 0.5819, 0.6666, 0.5497, 0.6936, 0.5338, 0.6657, 0.5497, 0.6426, 0.5819, 0.6666, 0.6183, 0.7033, 0.5753, 0.7372, 0.5497, 0.6936, 0.62, 0.5853, 0.6217, 0.5436, 0.6709, 0.5353, 0.6709, 0.5892, 0.62, 0.5853, 0.5804, 0.5785, 0.5889, 0.5514, 0.6217, 0.5436, 0.62, 0.5853, 0.6034, 0.6272, 0.5664, 0.6109, 0.5804, 0.5785, 0.4984, 0.4765, 0.4898, 0.4282, 0.5482, 0.4215, 0.546, 0.4776, 0.4984, 0.4765, 0.4584, 0.4871, 0.4363, 0.4488, 0.4898, 0.4282, 0.4984, 0.4765, 0.4969, 0.5131, 0.4707, 0.5109, 0.4584, 0.4871, 0.4984, 0.4765, 0.546, 0.4776, 0.53, 0.5188, 0.4969, 0.5131, 0.5949, 0.5034, 0.5637, 0.5335, 0.53, 0.5188, 0.546, 0.4776, 0.5949, 0.5034, 0.6217, 0.5436, 0.5889, 0.5514, 0.5637, 0.5335, 0.5949, 0.5034, 0.6445, 0.4819, 0.6709, 0.5353, 0.6217, 0.5436, 0.5049, 0.696, 0.5148, 0.749, 0.4433, 0.7361, 0.4626, 0.6823, 0.5049, 0.696, 0.5497, 0.6936, 0.5753, 0.7372, 0.5148, 0.749, 0.5049, 0.696, 0.5042, 0.6602, 0.5338, 0.6657, 0.5497, 0.6936, 0.5049, 0.696, 0.4626, 0.6823, 0.4747, 0.6501, 0.5042, 0.6602, 0.4246, 0.6628, 0.4626, 0.6823, 0.4433, 0.7361, 0.3853, 0.6968, 0.4246, 0.6628, 0.4477, 0.6366, 0.4747, 0.6501, 0.4626, 0.6823, 0.4246, 0.6628, 0.3963, 0.631, 0.4248, 0.6205, 0.4477, 0.6366, 0.4246, 0.6628, 0.3853, 0.6968, 0.3515, 0.6481, 0.3963, 0.631, 0.1579, 0.1288, 0.1556, 0.09025, 0.1711, 0.08885, 0.1846, 0.1293, 0.0724, 0.1518, 0.07533, 0.1117, 0.1327, 0.1309, 0.1367, 0.1647, 0.1136, 0.3447, 0.1308, 0.3577, 0.1051, 0.413, 0.07473, 0.396, 0.09101, 0.3063, 0.07752, 0.2591, 0.1507, 0.2702, 0.1489, 0.2981, 0.2557, 0.136, 0.2444, 0.105, 0.2917, 0.06582, 0.3138, 0.1049, 0.2582, 0.2966, 0.2676, 0.2469, 0.3432, 0.2501, 0.3299, 0.3241, 0.7558, 0.6651, 0.7657, 0.5665, 0.7867, 0.5681, 0.7831, 0.6677, 0.2444, 0.105, 0.1941, 0.04243, 0.2163, 0.0003167, 0.2917, 0.06582, 0.2686, 0.2131, 0.2557, 0.136, 0.3138, 0.1049, 0.3414, 0.2042, 0.143, 0.2274, 0.1367, 0.1647, 0.1876, 0.1565, 0.1918, 0.2187, 0.07417, 0.231, 0.0724, 0.1518, 0.1367, 0.1647, 0.143, 0.2274, 0.07752, 0.2591, 0.07417, 0.231, 0.143, 0.2274, 0.1507, 0.2702, 0.1507, 0.2702, 0.143, 0.2274, 0.1918, 0.2187, 0.1901, 0.2679, 0.2676, 0.2469, 0.2686, 0.2131, 0.3414, 0.2042, 0.3432, 0.2501, 0.2086, 0.357, 0.233, 0.4238, 0.1051, 0.413, 0.1308, 0.3577, 0.1868, 0.3162, 0.1804, 0.3262, 0.1634, 0.3298, 0.1592, 0.3193, 0.2369, 0.3371, 0.2086, 0.357, 0.1804, 0.3262, 0.1868, 0.3162, 0.2909, 0.3923, 0.233, 0.4238, 0.2086, 0.357, 0.2369, 0.3371, 0.1804, 0.3262, 0.2086, 0.357, 0.1308, 0.3577, 0.1634, 0.3298, 0.1901, 0.2679, 0.1918, 0.2187, 0.2686, 0.2131, 0.2676, 0.2469, 0.002719, 0.2712, 0.0003167, 0.2333, 0.07417, 0.231, 0.07752, 0.2591, 0.0003167, 0.2333, 0.01159, 0.136, 0.0724, 0.1518, 0.07417, 0.231, 0.1918, 0.2187, 0.1876, 0.1565, 0.2557, 0.136, 0.2686, 0.2131, 0.1351, 0.0003167, 0.1394, 0.01791, 0.1132, 0.06406, 0.06297, 0.03384, 0.1955, 0.2942, 0.1901, 0.2679, 0.2676, 0.2469, 0.2582, 0.2966, 0.02665, 0.3412, 0.002719, 0.2712, 0.07752, 0.2591, 0.09101, 0.3063, 0.1592, 0.3193, 0.1634, 0.3298, 0.1308, 0.3577, 0.1136, 0.3447, 0.02941, 0.08599, 0.06297, 0.03384, 0.1132, 0.06406, 0.07533, 0.1117, 0.01159, 0.136, 0.02941, 0.08599, 0.07533, 0.1117, 0.0724, 0.1518, 0.8428, 0.6662, 0.8415, 0.5693, 0.8616, 0.567, 0.8748, 0.6628, 0.7331, 0.6619, 0.7457, 0.5648, 0.7657, 0.5665, 0.7558, 0.6651, 0.8134, 0.6691, 0.8129, 0.5711, 0.8415, 0.5693, 0.8428, 0.6662, 0.8138, 0.7044, 0.8139, 0.686, 0.8429, 0.6836, 0.8448, 0.7044, 0.7272, 0.7009, 0.7305, 0.6793, 0.7537, 0.6832, 0.7511, 0.7047, 0.7511, 0.7047, 0.7537, 0.6832, 0.7828, 0.686, 0.7804, 0.7051, 0.7804, 0.7051, 0.7828, 0.686, 0.8139, 0.686, 0.8138, 0.7044, 0.7831, 0.6677, 0.7867, 0.5681, 0.8129, 0.5711, 0.8134, 0.6691, 0.7156, 0.6586, 0.7302, 0.5626, 0.7457, 0.5648, 0.7331, 0.6619, 0.2163, 0.0003167, 0.1941, 0.04243, 0.1394, 0.01791, 0.1351, 0.0003167, 0.1783, 0.07843, 0.1711, 0.08885, 0.1556, 0.08993, 0.1557, 0.08962, 0.8571, 0.02158, 0.8592, 0.03287, 0.8109, 0.008699, 0.8176, 0.001773, 0.2452, 0.7774, 0.2415, 0.7723, 0.2841, 0.7729, 0.2801, 0.7779, 0.7795, 0.009213, 0.7875, 0.0121, 0.7649, 0.03219, 0.7608, 0.02789, 0.8079, 0.182, 0.8004, 0.1789, 0.8401, 0.1552, 0.8405, 0.1626, 0.741, 0.04187, 0.7422, 0.04872, 0.6987, 0.04936, 0.7054, 0.0424, 0.7608, 0.02789, 0.7649, 0.03219, 0.7315, 0.05126, 0.7318, 0.04443, 0.8004, 0.1789, 0.7923, 0.1655, 0.8321, 0.1418, 0.8401, 0.1552, 0.2415, 0.7723, 0.2415, 0.759, 0.2841, 0.7597, 0.2841, 0.7729, 0.8321, 0.1418, 0.7923, 0.1655, 0.7475, 0.1807, 0.7331, 0.1577, 0.8405, 0.09491, 0.1367, 0.1647, 0.1327, 0.1309, 0.1846, 0.1293, 0.1876, 0.1565, 0.1557, 0.08962, 0.1556, 0.08993, 0.1395, 0.08466, 0.07533, 0.1117, 0.1132, 0.06406, 0.1393, 0.08497, 0.1327, 0.1309, 0.1846, 0.1293, 0.1711, 0.08885, 0.1783, 0.07843, 0.1846, 0.1293, 0.1783, 0.07843, 0.1941, 0.04243, 0.2444, 0.105, 0.1876, 0.1565, 0.1846, 0.1293, 0.2444, 0.105, 0.2557, 0.136, 0.8448, 0.7044, 0.8429, 0.6836, 0.8771, 0.68, 0.8799, 0.7018, 0.709, 0.6973, 0.7127, 0.6757, 0.7305, 0.6793, 0.7272, 0.7009, 0.1327, 0.1309, 0.1393, 0.08497, 0.1556, 0.09025, 0.1579, 0.1288, 0.271, 0.7314, 0.2841, 0.7597, 0.2415, 0.759, 0.07473, 0.396, 0.02665, 0.3412, 0.09101, 0.3063, 0.1136, 0.3447, 0.1868, 0.3162, 0.1955, 0.2942, 0.2582, 0.2966, 0.2369, 0.3371, 0.2369, 0.3371, 0.2582, 0.2966, 0.3299, 0.3241, 0.2909, 0.3923, 0.1136, 0.3447, 0.09101, 0.3063, 0.1489, 0.2981, 0.1592, 0.3193, 0.6864, 0.8121, 0.709, 0.6973, 0.7272, 0.7009, 0.7066, 0.8153, 0.8546, 0.8163, 0.8448, 0.7044, 0.8799, 0.7018, 0.8938, 0.8172, 0.7706, 0.8063, 0.7804, 0.7051, 0.8138, 0.7044, 0.8157, 0.8076, 0.7349, 0.8172, 0.7511, 0.7047, 0.7804, 0.7051, 0.7706, 0.8063, 0.7066, 0.8153, 0.7272, 0.7009, 0.7511, 0.7047, 0.7349, 0.8172, 0.8157, 0.8076, 0.8138, 0.7044, 0.8448, 0.7044, 0.8546, 0.8163, 0.7127, 0.6757, 0.7156, 0.6586, 0.7331, 0.6619, 0.7305, 0.6793, 0.7828, 0.686, 0.7831, 0.6677, 0.8134, 0.6691, 0.8139, 0.686, 0.8139, 0.686, 0.8134, 0.6691, 0.8428, 0.6662, 0.8429, 0.6836, 0.7305, 0.6793, 0.7331, 0.6619, 0.7558, 0.6651, 0.7537, 0.6832, 0.8429, 0.6836, 0.8428, 0.6662, 0.8748, 0.6628, 0.8771, 0.68, 0.7537, 0.6832, 0.7558, 0.6651, 0.7831, 0.6677, 0.7828, 0.686, 0.652, 0.6496, 0.6034, 0.6272, 0.62, 0.5853, 0.6709, 0.5892, 0.9007, 0.8503, 0.9386, 0.8534, 0.9265, 0.9032, 0.903, 0.9153, 0.9386, 0.8534, 0.996, 0.8894, 0.9465, 0.9128, 0.9265, 0.9032, 0.9798, 0.9801, 0.9135, 1.002, 0.9173, 0.9381, 0.9424, 0.9385, 1.001, 0.9392, 0.9798, 0.9801, 0.9424, 0.9385, 0.9497, 0.9267, 0.996, 0.8894, 1.001, 0.9392, 0.9497, 0.9267, 0.9465, 0.9128, 0.9135, 1.002, 0.8717, 0.983, 0.903, 0.9153, 0.9173, 0.9381, 0.9423, 0.9382, 0.9175, 0.9376, 0.9331, 0.9254, 0.9333, 0.9254, 0.9037, 0.9155, 0.9265, 0.9036, 0.9331, 0.9246, 0.933, 0.925, 0.9265, 0.9036, 0.9463, 0.9131, 0.9336, 0.9248, 0.9331, 0.9246, 0.9463, 0.9131, 0.9495, 0.9266, 0.9335, 0.9252, 0.9336, 0.9248, 0.9175, 0.9376, 0.9037, 0.9155, 0.933, 0.925, 0.9331, 0.9254, 0.9495, 0.9266, 0.9423, 0.9382, 0.9333, 0.9254, 0.9335, 0.9252, 0.003545, 0.9108, 0.001034, 0.8731, 0.1511, 0.8739, 0.1517, 0.904, 0.00483, 0.7854, 0.01218, 0.7483, 0.1607, 0.7763, 0.1546, 0.804, 0.01207, 0.9984, 0.007614, 0.9611, 0.157, 0.9437, 0.1609, 0.9718, 0.007614, 0.9611, 0.003545, 0.9108, 0.1517, 0.904, 0.157, 0.9437, 0.0003167, 0.8356, 0.00483, 0.7854, 0.1546, 0.804, 0.1509, 0.8438, 0.001034, 0.8731, 0.0003167, 0.8356, 0.1509, 0.8438, 0.1511, 0.8739, 0.9674, 0.1589, 1.004, 0.1782, 0.9965, 0.194, 0.9595, 0.1747, 0.9554, 0.1352, 0.9755, 0.1659, 0.9595, 0.1747, 0.9438, 0.1428, 0.8771, 0.0876, 0.9295, 0.09479, 0.9262, 0.1178, 0.8738, 0.1106, 0.945, 0.1083, 0.9554, 0.1352, 0.9438, 0.1428, 0.9262, 0.1178, 0.9595, 0.1747, 0.9965, 0.194, 0.9676, 0.2497, 0.9527, 0.2099, 0.9527, 0.2099, 0.9676, 0.2497, 0.9279, 0.257, 0.93, 0.2166, 0.93, 0.2166, 0.9279, 0.257, 0.8543, 0.1518, 0.8732, 0.1485, 0.8903, 0.1461, 0.8903, 0.1461, 0.8732, 0.1485, 0.8543, 0.1518, 0.8738, 0.1106, 0.9262, 0.1178, 0.9433, 0.1431, 0.9588, 0.1748, 0.9517, 0.2092, 0.9305, 0.216, 0.892, 0.1459, 0.9263, 0.119, 0.7422, 0.04872, 0.7422, 0.06716, 0.6987, 0.06781, 0.6987, 0.04936, 0.7649, 0.03219, 0.7721, 0.0448, 0.7422, 0.06716, 0.7315, 0.05126, 0.8592, 0.03287, 0.8487, 0.05419, 0.8004, 0.03002, 0.8109, 0.008699, 0.7875, 0.0121, 0.8004, 0.03002, 0.7721, 0.0448, 0.7649, 0.03219, 0.7422, 0.06716, 0.7319, 0.1031, 0.6997, 0.1329, 0.6987, 0.06781, 0.7319, 0.1031, 0.7497, 0.1201, 0.7331, 0.1577, 0.6997, 0.1329, 0.7497, 0.1201, 0.8193, 0.07274, 0.8292, 0.08226, 0.8405, 0.09491, 0.7331, 0.1577, 0.8193, 0.07274, 0.8004, 0.03002, 0.8487, 0.05419, 0.8405, 0.09491, 0.8292, 0.08226, 0.7724, 0.04534, 0.7997, 0.03109, 0.8178, 0.07182, 0.7495, 0.1192, 0.7331, 0.1029, 0.7428, 0.06756, 0.6711, 0.9121, 0.5229, 0.9053, 0.5235, 0.8753, 0.6736, 0.8745, 0.6698, 0.7867, 0.52, 0.8054, 0.5139, 0.7776, 0.6624, 0.7496, 0.6625, 0.9997, 0.5137, 0.9731, 0.5176, 0.945, 0.667, 0.9624, 0.667, 0.9624, 0.5176, 0.945, 0.5229, 0.9053, 0.6711, 0.9121, 0.6743, 0.837, 0.5237, 0.8452, 0.52, 0.8054, 0.6698, 0.7867, 0.6736, 0.8745, 0.5235, 0.8753, 0.5237, 0.8452, 0.6743, 0.837])
me_cube_001.use_remesh_preserve_volume = False
me_cube_001.use_remesh_preserve_attributes = False
me_cube_001.use_mirror_x = True
me_cube_001.update()
arm_armature = bpy.data.armatures.new('Armature')  # bones are not reproduced

# ---- objects
ob_cube_000 = bpy.data.objects.new('Cube.000', me_cube_001)
ob_armature = bpy.data.objects.new('Armature', arm_armature)

# ---- transforms, parenting, visibility, modifiers, constraints
ob_cube_000.parent = ob_armature
ob_cube_000.matrix_parent_inverse = Matrix(((1.0, 0.0, 0.0, -0.0), (0.0, 1.0, 0.0, -0.0), (0.0, 0.0, 1.0, -3.044), (0.0, 0.0, 0.0, 1.0)))
ob_cube_000.location = (0.0, 0.0, 3.803)
ob_cube_000.lineart.crease_threshold = 0.0
ob_cube_000.use_mesh_mirror_x = True
_vg = ob_cube_000.vertex_groups.new(name='LowerTorse')
for _i, _w in zip([1, 8, 9, 16, 20, 37, 44, 45, 52, 56, 113, 115, 116, 117, 118, 119, 120, 121, 122, 125, 126, 128, 129, 131, 132, 133, 134, 135, 136, 144, 147, 148, 149, 150, 176, 177, 180, 181, 182, 183, 184, 185, 186, 250, 251, 255, 258, 260, 261, 262, 263, 264, 265, 266, 267, 268, 269, 270, 271, 272, 273, 274, 279, 280, 282, 283, 285, 286, 287, 288, 289, 290, 298, 301, 302, 303, 304, 305, 331, 333, 334, 335, 336, 337, 338, 339, 340], [0.0, 0.0, 0.0, 0.0, 0.0, 0.0, 0.0, 0.0, 0.0, 0.0, 0.9575, 1.0, 0.0, 0.0, 0.0, 0.6188, 0.6354, 0.1759, 0.1844, 0.08029, 0.1151, 0.7473, 1.0, 0.0, 0.0, 0.7353, 0.7037, 0.1986, 0.1662, 0.0, 1.0, 0.7402, 0.03951, 0.0, 0.0009738, 0.03065, 0.0, 0.0, 0.0, 0.0, 0.0, 0.0, 0.0, 0.1071, 0.06038, 0.9575, 1.0, 0.9991, 1.0, 0.0, 1.0, 1.0, 0.0, 0.0, 0.6188, 0.6354, 0.8071, 0.7618, 0.1759, 0.1844, 0.1438, 0.1904, 0.08029, 0.1151, 0.7473, 1.0, 0.0, 0.0, 0.7353, 0.7037, 0.1986, 0.1662, 0.0, 1.0, 0.7402, 0.03951, 0.0162, 0.0, 0.02802, 0.0009738, 0.03065, 0.0, 0.0, 0.0, 0.0, 0.0, 0.0]): _vg.add([_i], _w, 'REPLACE')
_vg = ob_cube_000.vertex_groups.new(name='LeftFemur')
for _i, _w in zip([63, 67, 113, 115, 116, 117, 118, 119, 120, 121, 122, 128, 129, 131, 132, 133, 134, 143, 144, 145, 146, 147, 148, 149, 150, 153, 154, 180, 181, 182, 183, 184, 185, 187, 188, 190, 191, 192, 252, 255, 258, 260, 262, 263, 264, 265, 266, 270, 271, 272, 283, 285, 286, 297, 301, 303, 304, 305, 338, 340], [0.0, 0.0, 0.05172, 0.0, 0.0, 0.0, 0.0, 0.0, 0.0, 0.0112, 0.01813, 0.0, 0.0, 0.783, 0.0, 0.0, 0.04367, 0.2411, 0.1933, 0.482, 0.7102, 0.0, 0.0, 0.0, 1.0, 0.7837, 0.7057, 0.921, 1.0, 0.8883, 1.0, 1.0, 1.0, 0.02095, 0.0192, 0.07008, 0.5593, 0.1815, 0.0, 0.0, 0.0, 0.0, 0.0, 0.0, 0.0, 0.0, 0.0, 0.0, 0.0, 0.0, 0.0, 1.648e-05, 0.0, 0.0, 0.0, 0.0, 0.0, 0.0, 0.0, 0.0]): _vg.add([_i], _w, 'REPLACE')
_vg = ob_cube_000.vertex_groups.new(name='LeftShin')
for _i, _w in zip([139, 140, 141, 142, 143, 144, 145, 146, 151, 152, 153, 154, 155, 156, 157, 158, 159, 160, 162, 163, 164, 168, 169, 170, 172, 180, 181, 182, 183, 184, 185, 187, 188, 189, 190, 191, 192], [0.0, 1.0, 0.0, 1.0, 0.7486, 0.8009, 0.8086, 0.7811, 0.6198, 0.078, 0.6972, 0.7883, 0.0, 1.0, 0.09478, 1.0, 0.6075, 0.3347, 0.8058, 0.07669, 0.0, 0.05339, 0.03032, 0.0, 0.0, 0.0747, 0.08713, 0.1075, 0.08134, 0.1362, 0.07494, 0.9396, 0.961, 0.9654, 1.0, 0.9104, 1.0]): _vg.add([_i], _w, 'REPLACE')
_vg = ob_cube_000.vertex_groups.new(name='UpperTorso')
for _i, _w in zip([77, 78, 87, 92, 97, 98, 100, 105, 106, 110, 111, 112, 113, 114, 115, 116, 117, 118, 119, 120, 121, 122, 123, 124, 125, 126, 127, 128, 129, 130, 131, 132, 133, 134, 135, 136, 137, 138, 147, 148, 149, 150, 174, 175, 176, 177, 201, 202, 215, 216, 217, 224, 229, 230, 232, 236, 243, 245, 246, 250, 251, 252, 253, 254, 255, 256, 257, 258, 259, 260, 261, 262, 263, 265, 266, 267, 268, 269, 270, 271, 272, 273, 274, 275, 276, 277, 278, 279, 280, 281, 282, 283, 284, 285, 286, 287, 288, 289, 290, 291, 292, 301, 302, 303, 304, 305, 329, 330, 331, 332, 333, 334], [0.1201, 0.3046, 0.3612, 0.000126, 0.1533, 0.009021, 0.3, 0.03912, 0.0607, 0.1991, 0.1401, 1.0, 0.0, 1.0, 0.0, 0.0, 0.0, 0.0, 0.1739, 0.1621, 0.4692, 0.5, 0.1562, 1.0, 0.9448, 1.0, 0.8711, 0.0, 0.0, 0.8935, 0.0, 0.0, 0.0, 0.1599, 0.9571, 1.0, 0.7908, 0.9064, 0.0, 0.0, 0.0, 0.0, 0.26, 0.6005, 1.0, 1.0, 0.1201, 0.3046, 0.03741, 0.3612, 0.3073, 0.000126, 0.1533, 0.009021, 0.3, 0.1985, 0.03912, 0.08705, 0.0607, 0.8588, 1.0, 0.1991, 0.1401, 1.0, 0.0, 1.0, 0.8439, 0.0, 0.9441, 0.0, 0.0, 0.0, 0.0, 0.0, 0.0, 0.1739, 0.1621, 0.1379, 0.1451, 0.4692, 0.5, 0.8173, 0.8008, 0.1562, 1.0, 0.7104, 0.9322, 0.9448, 1.0, 0.8711, 0.0, 0.0, 0.8935, 0.0, 0.0, 0.0, 0.1599, 0.9571, 1.0, 0.7908, 0.9064, 0.0, 0.0, 0.0, 0.0, 0.0, 1.0, 0.26, 1.0, 0.6005, 1.0, 1.0]): _vg.add([_i], _w, 'REPLACE')
_vg = ob_cube_000.vertex_groups.new(name='LeftUpperArm')
for _i, _w in zip([38, 39, 40, 41, 46, 47, 57, 58, 59, 60, 61, 62, 63, 64, 66, 77, 78, 87, 97, 98, 105, 106, 110, 111, 112, 113, 114, 115, 119, 120, 121, 122, 123, 124, 125, 126, 127, 130, 132, 134, 135, 136, 137, 138, 147, 174, 175, 176, 177, 215, 236, 250, 257, 259, 274, 277, 278, 281, 291, 329, 331, 334], [0.2645, 0.3645, 0.3045, 0.3698, 0.2322, 0.2245, 0.87, 0.863, 0.9151, 0.9033, 0.929, 0.917, 0.04843, 0.05159, 0.007796, 0.0, 0.0, 0.0, 0.0, 0.0, 0.0, 0.0, 0.1032, 0.0, 1.0, 0.0, 0.2401, 0.0, 0.0, 0.0, 0.0, 0.008249, 0.0, 0.1574, 0.0, 0.1338, 0.2734, 0.0, 0.0, 0.01452, 0.0, 0.06147, 0.0, 0.0, 0.0, 0.9228, 1.0, 0.0, 0.5, 0.0, 0.0, 0.05231, 0.0, 0.03585, 0.0216, 0.0, 0.02103, 0.0416, 0.04406, 0.02332, 0.08816, 0.01034]): _vg.add([_i], _w, 'REPLACE')
_vg = ob_cube_000.vertex_groups.new(name='LeftLowerArm')
for _i, _w in zip([38, 39, 40, 41, 46, 47, 57, 58, 59, 60, 61, 62, 63, 64, 65, 66, 67, 68], [0.7328, 0.6292, 0.6925, 0.6232, 0.7654, 0.7734, 0.1258, 0.1325, 0.08413, 0.09542, 0.07016, 0.08159, 0.9307, 0.9263, 0.9654, 0.9571, 0.9731, 0.9709]): _vg.add([_i], _w, 'REPLACE')
_vg = ob_cube_000.vertex_groups.new(name='LeftWrist')
for _i, _w in zip([36, 37, 42, 43, 44, 45, 47, 48, 49, 50, 54, 63, 67, 178, 179], [0.4885, 0.1635, 0.8147, 0.97, 0.08977, 0.8725, 0.0, 0.4214, 0.9792, 0.435, 0.02894, 0.0, 0.0, 0.1322, 0.1005]): _vg.add([_i], _w, 'REPLACE')
_vg = ob_cube_000.vertex_groups.new(name='LeftFingers')
for _i, _w in zip([36, 37, 44, 45, 48, 50, 51, 52, 53, 54, 55, 56, 178, 179, 186], [0.5111, 0.3533, 0.002126, 0.0, 0.0, 0.565, 1.004, 1.004, 0.9791, 0.9605, 0.9977, 0.9997, 0.8671, 0.8992, 0.3683]): _vg.add([_i], _w, 'REPLACE')
_vg = ob_cube_000.vertex_groups.new(name='Head')
for _i, _w in zip([69, 70, 71, 72, 73, 74, 75, 76, 77, 78, 79, 80, 81, 82, 83, 84, 85, 86, 87, 88, 89, 90, 91, 92, 93, 94, 95, 96, 97, 98, 99, 100, 101, 102, 103, 104, 105, 106, 107, 108, 109, 137, 138, 193, 194, 195, 196, 197, 198, 199, 200, 201, 202, 203, 204, 205, 206, 207, 208, 209, 210, 211, 212, 213, 214, 215, 216, 217, 218, 219, 220, 221, 222, 223, 224, 225, 226, 227, 228, 229, 230, 231, 232, 233, 234, 235, 236, 237, 238, 239, 240, 241, 242, 243, 244, 245, 246, 247, 248, 249, 257, 277, 278, 291, 292], [1.0, 1.0, 1.0, 1.0, 1.0, 1.0, 1.0, 1.0, 1.0, 1.0, 1.0, 1.0, 1.0, 1.0, 1.0, 1.0, 1.0, 1.0, 1.0, 1.0, 1.0, 1.0, 1.0, 1.0, 1.0, 1.0, 1.0, 1.0, 1.0, 1.0, 1.0, 1.0, 1.0, 1.0, 1.0, 1.0, 1.0, 1.0, 1.0, 1.0, 1.0, 0.7709, 0.2224, 1.0, 1.0, 1.0, 1.0, 1.0, 1.0, 1.0, 1.0, 1.0, 1.0, 1.0, 1.0, 1.0, 1.0, 1.0, 1.0, 1.0, 1.0, 1.0, 1.0, 1.0, 1.0, 1.0, 1.0, 1.0, 1.0, 1.0, 1.0, 1.0, 1.0, 1.0, 1.0, 1.0, 1.0, 1.0, 1.0, 1.0, 1.0, 1.0, 1.0, 1.0, 1.0, 1.0, 1.0, 1.0, 1.0, 1.0, 1.0, 1.0, 1.0, 1.0, 1.0, 1.0, 1.0, 1.0, 1.0, 1.0, 0.01089, 0.5008, 1.0, 0.7709, 0.2224]): _vg.add([_i], _w, 'REPLACE')
_vg = ob_cube_000.vertex_groups.new(name='RightUpperArm')
for _i, _w in zip([2, 3, 4, 5, 10, 11, 21, 22, 23, 24, 25, 26, 27, 28, 30, 127, 137, 177, 201, 202, 215, 216, 229, 230, 236, 243, 246, 250, 252, 253, 254, 255, 256, 257, 259, 261, 267, 268, 271, 272, 274, 275, 276, 277, 278, 279, 280, 281, 284, 286, 288, 289, 290, 291, 292, 301, 329, 330, 331, 332, 333, 334], [0.2645, 0.3645, 0.3045, 0.3698, 0.2322, 0.2245, 0.87, 0.863, 0.9151, 0.9033, 0.929, 0.917, 0.04843, 0.05159, 0.007796, 0.0416, 0.04406, 0.01034, 0.0, 0.0, 0.0, 0.0, 0.0, 0.0, 0.0, 0.0, 0.0, 0.05231, 0.1032, 0.0, 1.0, 0.0, 0.2401, 0.0, 0.03585, 0.0, 0.0, 0.0, 0.0, 0.008249, 0.0216, 0.0, 0.1574, 0.0, 0.02103, 0.0, 0.1338, 0.2734, 0.0, 0.0, 0.01452, 0.0, 0.06147, 0.0, 0.0, 0.0, 0.02332, 0.9228, 0.08816, 1.0, 0.0, 0.5]): _vg.add([_i], _w, 'REPLACE')
_vg = ob_cube_000.vertex_groups.new(name='RightLowerArm')
for _i, _w in zip([2, 3, 4, 5, 10, 11, 21, 22, 23, 24, 25, 26, 27, 28, 29, 30, 31, 32], [0.7328, 0.6292, 0.6925, 0.6232, 0.7654, 0.7734, 0.1258, 0.1325, 0.08413, 0.09542, 0.07016, 0.08159, 0.9307, 0.9263, 0.9654, 0.9571, 0.9731, 0.9709]): _vg.add([_i], _w, 'REPLACE')
_vg = ob_cube_000.vertex_groups.new(name='RightWrist')
for _i, _w in zip([0, 1, 6, 7, 8, 9, 11, 12, 13, 14, 18, 27, 31, 33, 35], [0.4905, 0.1635, 0.8147, 0.97, 0.08977, 0.8725, 0.0, 0.4214, 0.9792, 0.4401, 0.02894, 0.0, 0.0, 0.1322, 0.04276]): _vg.add([_i], _w, 'REPLACE')
_vg = ob_cube_000.vertex_groups.new(name='RightFingers')
for _i, _w in zip([0, 1, 8, 9, 12, 14, 15, 16, 17, 18, 19, 20, 33, 34, 35], [0.5089, 0.2792, 0.002126, 0.0, 0.0, 0.5599, 1.004, 1.004, 0.9791, 0.9605, 0.9977, 0.9997, 0.7224, 0.3683, 0.9536]): _vg.add([_i], _w, 'REPLACE')
_vg = ob_cube_000.vertex_groups.new(name='RightFemur')
for _i, _w in zip([27, 31, 110, 113, 116, 117, 118, 121, 122, 129, 131, 132, 143, 147, 149, 150, 183, 185, 255, 258, 260, 261, 262, 263, 264, 265, 266, 267, 268, 270, 271, 272, 282, 283, 285, 286, 287, 288, 297, 298, 299, 300, 301, 302, 303, 304, 305, 308, 309, 335, 336, 337, 338, 339, 340, 341, 342, 344, 345, 346], [0.0, 0.0, 0.0, 0.0, 0.0, 0.0, 0.0, 0.0, 0.0, 0.0, 1.648e-05, 0.0, 0.0, 0.0, 0.0, 0.0, 0.0, 0.0, 0.05172, 0.0, 0.0, 0.0, 0.0, 0.0, 0.0, 0.0, 0.0, 0.0, 0.0, 0.0, 0.0112, 0.01813, 0.0, 0.0, 0.783, 0.0, 0.0, 0.04367, 0.2411, 0.1933, 0.482, 0.7102, 0.0, 0.0, 0.0, 0.0, 1.0, 0.7837, 0.7057, 0.921, 1.0, 0.8883, 1.0, 1.0, 1.0, 0.02095, 0.0192, 0.07008, 0.5593, 0.1815]): _vg.add([_i], _w, 'REPLACE')
_vg = ob_cube_000.vertex_groups.new(name='RightShin')
for _i, _w in zip([293, 294, 295, 296, 297, 298, 299, 300, 306, 307, 308, 309, 310, 311, 312, 313, 314, 315, 317, 318, 319, 323, 324, 325, 326, 327, 328, 335, 336, 337, 338, 339, 340, 341, 342, 343, 344, 345, 346], [0.0, 1.0, 0.0, 1.0, 0.7486, 0.8009, 0.8086, 0.7811, 0.6198, 0.078, 0.6972, 0.7883, 0.0, 1.0, 0.09478, 1.0, 0.6075, 0.3347, 0.8058, 0.0, 0.0, 0.02477, 0.0, 0.2577, 0.0, 0.0, 0.1857, 0.0747, 0.08713, 0.1075, 0.08134, 0.1362, 0.07494, 0.9395, 0.961, 0.9654, 1.0, 0.9104, 1.0]): _vg.add([_i], _w, 'REPLACE')
_vg = ob_cube_000.vertex_groups.new(name='LeftAnkle')
for _i, _w in zip([139, 140, 141, 142, 144, 151, 152, 153, 155, 156, 157, 158, 159, 160, 161, 162, 163, 164, 165, 166, 167, 168, 169, 170, 171, 172, 173, 180, 188, 189, 190, 191, 192, 319, 323], [0.2501, 0.0, 0.0, 0.0, 0.0, 0.0, 0.0, 0.0, 0.8159, 0.0, 0.0, 0.0, 0.0, 0.0, 0.5, 1.0, 1.0, 1.0, 0.0, 0.01309, 0.01467, 1.0, 1.0, 1.0, 1.0, 0.6182, 0.06678, 0.0, 0.0, 0.0, 0.0, 0.004648, 0.0, 0.0, 0.0]): _vg.add([_i], _w, 'REPLACE')
_vg = ob_cube_000.vertex_groups.new(name='LeftToes')
for _i, _w in zip([139, 141, 151, 152, 155, 157, 158, 159, 160, 161, 162, 163, 164, 165, 166, 167, 168, 169, 170, 171, 172, 173], [0.0, 0.0987, 0.0, 0.01474, 0.0, 0.2652, 0.0, 0.0, 0.06017, 0.622, 0.0, 0.0, 0.0, 1.0, 0.9755, 0.9761, 0.0091, 0.04667, 0.03886, 0.0, 0.791, 0.9332]): _vg.add([_i], _w, 'REPLACE')
_vg = ob_cube_000.vertex_groups.new(name='RightAnkle')
for _i, _w in zip([164, 169, 293, 294, 295, 296, 298, 306, 307, 308, 310, 311, 312, 313, 314, 315, 316, 317, 318, 319, 320, 321, 322, 323, 324, 325, 326, 327, 328, 335, 342, 343, 344, 345, 346], [0.0, 0.0, 0.2501, 0.0, 0.0, 0.0, 0.0, 0.0, 0.0, 0.0, 0.8159, 0.0, 0.0, 0.0, 0.0, 0.0, 0.5, 1.0, 1.0, 1.0, 0.02638, 0.04888, 0.01467, 1.0, 1.0, 1.0, 0.6182, 0.5, 1.0, 0.0, 0.0, 0.0, 0.0, 0.004573, 0.0]): _vg.add([_i], _w, 'REPLACE')
_vg = ob_cube_000.vertex_groups.new(name='RightToes')
for _i, _w in zip([293, 295, 306, 307, 310, 312, 313, 314, 315, 316, 317, 318, 319, 320, 321, 322, 323, 325, 326, 327, 328], [0.0, 0.11, 0.0, 0.01651, 0.0, 0.2993, 0.0, 0.0, 0.05912, 0.7058, 0.0, 0.0, 0.0, 0.9755, 0.9756, 0.9864, 0.04685, 0.0, 0.791, 1.0, 0.0091]): _vg.add([_i], _w, 'REPLACE')
_m = ob_cube_000.modifiers.new('Armature', 'ARMATURE')
_m.object = ob_armature
ob_armature.location = (0.0, 0.0, 3.044)
ob_armature.display_type = 'SOLID'
ob_armature.show_in_front = True
ob_armature.lineart.crease_threshold = 0.0

# ---- collection membership
col_collection_1.objects.link(ob_cube_000)
col_collection_8.objects.link(ob_armature)

# ---- scene / render settings (as saved in the file)
scene.frame_start = 1; scene.frame_end = 32; scene.frame_set(24)
scene.render.engine = 'BLENDER_EEVEE_NEXT'
scene.render.resolution_percentage = 50
scene.render.dither_intensity = 0.0
scene.cycles.use_denoising = False
scene.cycles.samples = 10
scene.cycles.sampling_pattern = 'TABULATED_SOBOL'
scene.cycles.light_sampling_threshold = 0.0
scene.cycles.use_adaptive_sampling = False
scene.cycles.use_light_tree = False
scene.cycles.blur_glossy = 0.0
scene.cycles.pixel_filter_type = 'GAUSSIAN'
scene.cycles.sample_clamp_indirect = 0.0
scene.view_settings.view_transform = 'Standard'
bpy.context.view_layer.update()

# ---- added for rendering (the .blend has no active camera and no usable light): camera, sun
cam_auto = bpy.data.cameras.new('AutoCamera')
cam_auto.lens = 50.0
cam_auto.sensor_width = 36.0
cam_auto.clip_end = 1000.0
ob_auto_camera = bpy.data.objects.new('AutoCamera', cam_auto)
scene.collection.objects.link(ob_auto_camera)
ob_auto_camera.location = (8.06757, -9.94751, 10.3002)
ob_auto_camera.rotation_euler = (1.09748, -7.21219e-08, 0.694738)
scene.camera = ob_auto_camera
light_auto_sun = bpy.data.lights.new('AutoSun', 'SUN')
light_auto_sun.energy = 3.0
light_auto_sun.angle = 0.0523599
ob_auto_sun = bpy.data.objects.new('AutoSun', light_auto_sun)
scene.collection.objects.link(ob_auto_sun)
ob_auto_sun.rotation_euler = (0.872665, 0.174533, 0.523599)
bpy.context.view_layer.update()
